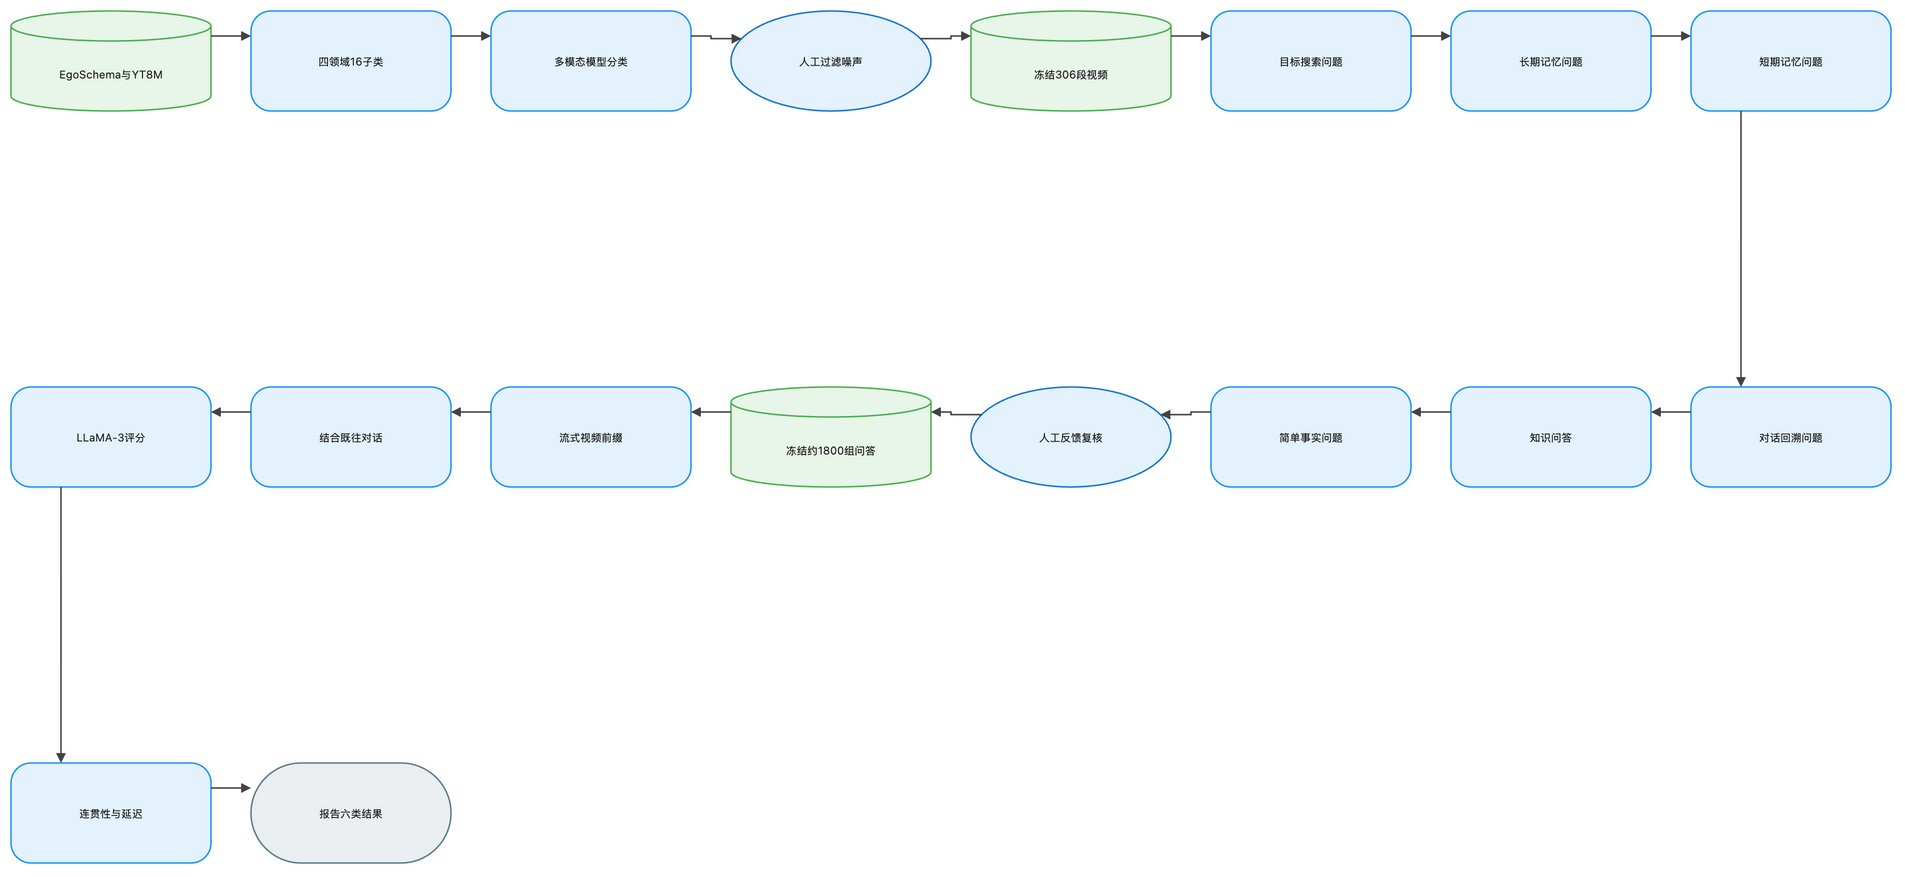

The diagram above was exported from draw.io. Its source (the exported page's mxGraphModel, read from the mxfile embedded in the PNG):
<mxGraphModel dx="1120" dy="720" grid="1" gridSize="8" guides="1" tooltips="1" connect="1" arrows="1" fold="1" page="1" pageScale="1" pageWidth="1888" pageHeight="928" math="1" background="#FFFFFF">
  <root>
    <mxCell id="0" />
    <mxCell id="1" parent="0" />
    <mxCell id="2" value="EgoSchema与YT8M" style="shape=cylinder3;boundedLbl=1;backgroundOutline=1;size=15;html=1;whiteSpace=wrap;fillColor=#E8F5E9;strokeColor=#4CAF50;strokeWidth=1.5;fontColor=#212121;fontSize=11;fontFamily=Inter, Roboto, system-ui, -apple-system, sans-serif;verticalAlign=middle;align=center" vertex="1" parent="1">
      <mxGeometry x="-72" y="-8" width="200" height="100" as="geometry" />
    </mxCell>
    <mxCell id="3" value="四领域16子类" style="rounded=1;arcSize=20;html=1;whiteSpace=wrap;fillColor=#E3F2FD;strokeColor=#2196F3;strokeWidth=1.5;fontColor=#212121;fontSize=11;fontFamily=Inter, Roboto, system-ui, -apple-system, sans-serif;verticalAlign=middle;align=center" vertex="1" parent="1">
      <mxGeometry x="168" y="-8" width="200" height="100" as="geometry" />
    </mxCell>
    <mxCell id="4" value="多模态模型分类" style="rounded=1;arcSize=20;html=1;whiteSpace=wrap;fillColor=#E3F2FD;strokeColor=#2196F3;strokeWidth=1.5;fontColor=#212121;fontSize=11;fontFamily=Inter, Roboto, system-ui, -apple-system, sans-serif;verticalAlign=middle;align=center" vertex="1" parent="1">
      <mxGeometry x="408" y="-8" width="200" height="100" as="geometry" />
    </mxCell>
    <mxCell id="5" value="人工过滤噪声" style="ellipse;html=1;whiteSpace=wrap;fillColor=#E3F2FD;strokeColor=#1976D2;strokeWidth=1.5;fontColor=#212121;fontSize=11;fontFamily=Inter, Roboto, system-ui, -apple-system, sans-serif;verticalAlign=middle;align=center" vertex="1" parent="1">
      <mxGeometry x="648" y="-8" width="200" height="100" as="geometry" />
    </mxCell>
    <mxCell id="6" value="冻结306段视频" style="shape=cylinder3;boundedLbl=1;backgroundOutline=1;size=15;html=1;whiteSpace=wrap;fillColor=#E8F5E9;strokeColor=#4CAF50;strokeWidth=1.5;fontColor=#212121;fontSize=11;fontFamily=Inter, Roboto, system-ui, -apple-system, sans-serif;verticalAlign=middle;align=center" vertex="1" parent="1">
      <mxGeometry x="888" y="-8" width="200" height="100" as="geometry" />
    </mxCell>
    <mxCell id="7" value="目标搜索问题" style="rounded=1;arcSize=20;html=1;whiteSpace=wrap;fillColor=#E3F2FD;strokeColor=#2196F3;strokeWidth=1.5;fontColor=#212121;fontSize=11;fontFamily=Inter, Roboto, system-ui, -apple-system, sans-serif;verticalAlign=middle;align=center" vertex="1" parent="1">
      <mxGeometry x="1128" y="-8" width="200" height="100" as="geometry" />
    </mxCell>
    <mxCell id="8" value="长期记忆问题" style="rounded=1;arcSize=20;html=1;whiteSpace=wrap;fillColor=#E3F2FD;strokeColor=#2196F3;strokeWidth=1.5;fontColor=#212121;fontSize=11;fontFamily=Inter, Roboto, system-ui, -apple-system, sans-serif;verticalAlign=middle;align=center" vertex="1" parent="1">
      <mxGeometry x="1368" y="-8" width="200" height="100" as="geometry" />
    </mxCell>
    <mxCell id="9" value="短期记忆问题" style="rounded=1;arcSize=20;html=1;whiteSpace=wrap;fillColor=#E3F2FD;strokeColor=#2196F3;strokeWidth=1.5;fontColor=#212121;fontSize=11;fontFamily=Inter, Roboto, system-ui, -apple-system, sans-serif;verticalAlign=middle;align=center" vertex="1" parent="1">
      <mxGeometry x="1608" y="-8" width="200" height="100" as="geometry" />
    </mxCell>
    <mxCell id="10" value="对话回溯问题" style="rounded=1;arcSize=20;html=1;whiteSpace=wrap;fillColor=#E3F2FD;strokeColor=#2196F3;strokeWidth=1.5;fontColor=#212121;fontSize=11;fontFamily=Inter, Roboto, system-ui, -apple-system, sans-serif;verticalAlign=middle;align=center" vertex="1" parent="1">
      <mxGeometry x="1608" y="368" width="200" height="100" as="geometry" />
    </mxCell>
    <mxCell id="11" value="知识问答" style="rounded=1;arcSize=20;html=1;whiteSpace=wrap;fillColor=#E3F2FD;strokeColor=#2196F3;strokeWidth=1.5;fontColor=#212121;fontSize=11;fontFamily=Inter, Roboto, system-ui, -apple-system, sans-serif;verticalAlign=middle;align=center" vertex="1" parent="1">
      <mxGeometry x="1368" y="368" width="200" height="100" as="geometry" />
    </mxCell>
    <mxCell id="12" value="简单事实问题" style="rounded=1;arcSize=20;html=1;whiteSpace=wrap;fillColor=#E3F2FD;strokeColor=#2196F3;strokeWidth=1.5;fontColor=#212121;fontSize=11;fontFamily=Inter, Roboto, system-ui, -apple-system, sans-serif;verticalAlign=middle;align=center" vertex="1" parent="1">
      <mxGeometry x="1128" y="368" width="200" height="100" as="geometry" />
    </mxCell>
    <mxCell id="13" value="人工反馈复核" style="ellipse;html=1;whiteSpace=wrap;fillColor=#E3F2FD;strokeColor=#1976D2;strokeWidth=1.5;fontColor=#212121;fontSize=11;fontFamily=Inter, Roboto, system-ui, -apple-system, sans-serif;verticalAlign=middle;align=center" vertex="1" parent="1">
      <mxGeometry x="888" y="368" width="200" height="100" as="geometry" />
    </mxCell>
    <mxCell id="14" value="冻结约1800组问答" style="shape=cylinder3;boundedLbl=1;backgroundOutline=1;size=15;html=1;whiteSpace=wrap;fillColor=#E8F5E9;strokeColor=#4CAF50;strokeWidth=1.5;fontColor=#212121;fontSize=11;fontFamily=Inter, Roboto, system-ui, -apple-system, sans-serif;verticalAlign=middle;align=center" vertex="1" parent="1">
      <mxGeometry x="648" y="368" width="200" height="100" as="geometry" />
    </mxCell>
    <mxCell id="15" value="流式视频前缀" style="rounded=1;arcSize=20;html=1;whiteSpace=wrap;fillColor=#E3F2FD;strokeColor=#2196F3;strokeWidth=1.5;fontColor=#212121;fontSize=11;fontFamily=Inter, Roboto, system-ui, -apple-system, sans-serif;verticalAlign=middle;align=center" vertex="1" parent="1">
      <mxGeometry x="408" y="368" width="200" height="100" as="geometry" />
    </mxCell>
    <mxCell id="16" value="结合既往对话" style="rounded=1;arcSize=20;html=1;whiteSpace=wrap;fillColor=#E3F2FD;strokeColor=#2196F3;strokeWidth=1.5;fontColor=#212121;fontSize=11;fontFamily=Inter, Roboto, system-ui, -apple-system, sans-serif;verticalAlign=middle;align=center" vertex="1" parent="1">
      <mxGeometry x="168" y="368" width="200" height="100" as="geometry" />
    </mxCell>
    <mxCell id="17" value="LLaMA-3评分" style="rounded=1;arcSize=20;html=1;whiteSpace=wrap;fillColor=#E3F2FD;strokeColor=#2196F3;strokeWidth=1.5;fontColor=#212121;fontSize=11;fontFamily=Inter, Roboto, system-ui, -apple-system, sans-serif;verticalAlign=middle;align=center" vertex="1" parent="1">
      <mxGeometry x="-72" y="368" width="200" height="100" as="geometry" />
    </mxCell>
    <mxCell id="18" value="连贯性与延迟" style="rounded=1;arcSize=20;html=1;whiteSpace=wrap;fillColor=#E3F2FD;strokeColor=#2196F3;strokeWidth=1.5;fontColor=#212121;fontSize=11;fontFamily=Inter, Roboto, system-ui, -apple-system, sans-serif;verticalAlign=middle;align=center" vertex="1" parent="1">
      <mxGeometry x="-72" y="744" width="200" height="100" as="geometry" />
    </mxCell>
    <mxCell id="19" value="报告六类结果" style="rounded=1;arcSize=50;html=1;whiteSpace=wrap;fillColor=#ECEFF1;strokeColor=#607D8B;strokeWidth=1.5;fontColor=#212121;fontSize=11;fontFamily=Inter, Roboto, system-ui, -apple-system, sans-serif;verticalAlign=middle;align=center" vertex="1" parent="1">
      <mxGeometry x="168" y="744" width="200" height="100" as="geometry" />
    </mxCell>
    <mxCell id="20" value="" style="edgeStyle=orthogonalEdgeStyle;rounded=0;orthogonalLoop=1;jettySize=auto;html=1;strokeColor=#424242;strokeWidth=1.5;endArrow=block;endFill=1;exitX=1;exitY=0.25;exitDx=0;exitDy=0;entryX=0;entryY=0.25;entryDx=0;entryDy=0;jumpStyle=arc;jumpSize=8" edge="1" parent="1" source="2" target="3">
      <mxGeometry relative="1" as="geometry" />
    </mxCell>
    <mxCell id="21" value="" style="edgeStyle=orthogonalEdgeStyle;rounded=0;orthogonalLoop=1;jettySize=auto;html=1;strokeColor=#424242;strokeWidth=1.5;endArrow=block;endFill=1;exitX=1;exitY=0.25;exitDx=0;exitDy=0;entryX=0;entryY=0.25;entryDx=0;entryDy=0;jumpStyle=arc;jumpSize=8" edge="1" parent="1" source="3" target="4">
      <mxGeometry relative="1" as="geometry" />
    </mxCell>
    <mxCell id="22" value="" style="edgeStyle=orthogonalEdgeStyle;rounded=0;orthogonalLoop=1;jettySize=auto;html=1;strokeColor=#424242;strokeWidth=1.5;endArrow=block;endFill=1;exitX=1;exitY=0.25;exitDx=0;exitDy=0;entryX=0;entryY=0.25;entryDx=0;entryDy=0;jumpStyle=arc;jumpSize=8" edge="1" parent="1" source="4" target="5">
      <mxGeometry relative="1" as="geometry" />
    </mxCell>
    <mxCell id="23" value="" style="edgeStyle=orthogonalEdgeStyle;rounded=0;orthogonalLoop=1;jettySize=auto;html=1;strokeColor=#424242;strokeWidth=1.5;endArrow=block;endFill=1;exitX=1;exitY=0.25;exitDx=0;exitDy=0;entryX=0;entryY=0.25;entryDx=0;entryDy=0;jumpStyle=arc;jumpSize=8" edge="1" parent="1" source="5" target="6">
      <mxGeometry relative="1" as="geometry" />
    </mxCell>
    <mxCell id="24" value="" style="edgeStyle=orthogonalEdgeStyle;rounded=0;orthogonalLoop=1;jettySize=auto;html=1;strokeColor=#424242;strokeWidth=1.5;endArrow=block;endFill=1;exitX=1;exitY=0.25;exitDx=0;exitDy=0;entryX=0;entryY=0.25;entryDx=0;entryDy=0;jumpStyle=arc;jumpSize=8" edge="1" parent="1" source="6" target="7">
      <mxGeometry relative="1" as="geometry" />
    </mxCell>
    <mxCell id="25" value="" style="edgeStyle=orthogonalEdgeStyle;rounded=0;orthogonalLoop=1;jettySize=auto;html=1;strokeColor=#424242;strokeWidth=1.5;endArrow=block;endFill=1;exitX=1;exitY=0.25;exitDx=0;exitDy=0;entryX=0;entryY=0.25;entryDx=0;entryDy=0;jumpStyle=arc;jumpSize=8" edge="1" parent="1" source="7" target="8">
      <mxGeometry relative="1" as="geometry" />
    </mxCell>
    <mxCell id="26" value="" style="edgeStyle=orthogonalEdgeStyle;rounded=0;orthogonalLoop=1;jettySize=auto;html=1;strokeColor=#424242;strokeWidth=1.5;endArrow=block;endFill=1;exitX=1;exitY=0.25;exitDx=0;exitDy=0;entryX=0;entryY=0.25;entryDx=0;entryDy=0;jumpStyle=arc;jumpSize=8" edge="1" parent="1" source="8" target="9">
      <mxGeometry relative="1" as="geometry" />
    </mxCell>
    <mxCell id="27" value="" style="edgeStyle=orthogonalEdgeStyle;rounded=0;orthogonalLoop=1;jettySize=auto;html=1;strokeColor=#424242;strokeWidth=1.5;endArrow=block;endFill=1;exitX=0.25;exitY=1;exitDx=0;exitDy=0;entryX=0.25;entryY=0;entryDx=0;entryDy=0;jumpStyle=arc;jumpSize=8" edge="1" parent="1" source="9" target="10">
      <mxGeometry relative="1" as="geometry" />
    </mxCell>
    <mxCell id="28" value="" style="edgeStyle=orthogonalEdgeStyle;rounded=0;orthogonalLoop=1;jettySize=auto;html=1;strokeColor=#424242;strokeWidth=1.5;endArrow=block;endFill=1;exitX=0;exitY=0.25;exitDx=0;exitDy=0;entryX=1;entryY=0.25;entryDx=0;entryDy=0;jumpStyle=arc;jumpSize=8" edge="1" parent="1" source="10" target="11">
      <mxGeometry relative="1" as="geometry" />
    </mxCell>
    <mxCell id="29" value="" style="edgeStyle=orthogonalEdgeStyle;rounded=0;orthogonalLoop=1;jettySize=auto;html=1;strokeColor=#424242;strokeWidth=1.5;endArrow=block;endFill=1;exitX=0;exitY=0.25;exitDx=0;exitDy=0;entryX=1;entryY=0.25;entryDx=0;entryDy=0;jumpStyle=arc;jumpSize=8" edge="1" parent="1" source="11" target="12">
      <mxGeometry relative="1" as="geometry" />
    </mxCell>
    <mxCell id="30" value="" style="edgeStyle=orthogonalEdgeStyle;rounded=0;orthogonalLoop=1;jettySize=auto;html=1;strokeColor=#424242;strokeWidth=1.5;endArrow=block;endFill=1;exitX=0;exitY=0.25;exitDx=0;exitDy=0;entryX=1;entryY=0.25;entryDx=0;entryDy=0;jumpStyle=arc;jumpSize=8" edge="1" parent="1" source="12" target="13">
      <mxGeometry relative="1" as="geometry" />
    </mxCell>
    <mxCell id="31" value="" style="edgeStyle=orthogonalEdgeStyle;rounded=0;orthogonalLoop=1;jettySize=auto;html=1;strokeColor=#424242;strokeWidth=1.5;endArrow=block;endFill=1;exitX=0;exitY=0.25;exitDx=0;exitDy=0;entryX=1;entryY=0.25;entryDx=0;entryDy=0;jumpStyle=arc;jumpSize=8" edge="1" parent="1" source="13" target="14">
      <mxGeometry relative="1" as="geometry" />
    </mxCell>
    <mxCell id="32" value="" style="edgeStyle=orthogonalEdgeStyle;rounded=0;orthogonalLoop=1;jettySize=auto;html=1;strokeColor=#424242;strokeWidth=1.5;endArrow=block;endFill=1;exitX=0;exitY=0.25;exitDx=0;exitDy=0;entryX=1;entryY=0.25;entryDx=0;entryDy=0;jumpStyle=arc;jumpSize=8" edge="1" parent="1" source="14" target="15">
      <mxGeometry relative="1" as="geometry" />
    </mxCell>
    <mxCell id="33" value="" style="edgeStyle=orthogonalEdgeStyle;rounded=0;orthogonalLoop=1;jettySize=auto;html=1;strokeColor=#424242;strokeWidth=1.5;endArrow=block;endFill=1;exitX=0;exitY=0.25;exitDx=0;exitDy=0;entryX=1;entryY=0.25;entryDx=0;entryDy=0;jumpStyle=arc;jumpSize=8" edge="1" parent="1" source="15" target="16">
      <mxGeometry relative="1" as="geometry" />
    </mxCell>
    <mxCell id="34" value="" style="edgeStyle=orthogonalEdgeStyle;rounded=0;orthogonalLoop=1;jettySize=auto;html=1;strokeColor=#424242;strokeWidth=1.5;endArrow=block;endFill=1;exitX=0;exitY=0.25;exitDx=0;exitDy=0;entryX=1;entryY=0.25;entryDx=0;entryDy=0;jumpStyle=arc;jumpSize=8" edge="1" parent="1" source="16" target="17">
      <mxGeometry relative="1" as="geometry" />
    </mxCell>
    <mxCell id="35" value="" style="edgeStyle=orthogonalEdgeStyle;rounded=0;orthogonalLoop=1;jettySize=auto;html=1;strokeColor=#424242;strokeWidth=1.5;endArrow=block;endFill=1;exitX=0.25;exitY=1;exitDx=0;exitDy=0;entryX=0.25;entryY=0;entryDx=0;entryDy=0;jumpStyle=arc;jumpSize=8" edge="1" parent="1" source="17" target="18">
      <mxGeometry relative="1" as="geometry" />
    </mxCell>
    <mxCell id="36" value="" style="edgeStyle=orthogonalEdgeStyle;rounded=0;orthogonalLoop=1;jettySize=auto;html=1;strokeColor=#424242;strokeWidth=1.5;endArrow=block;endFill=1;exitX=1;exitY=0.25;exitDx=0;exitDy=0;entryX=0;entryY=0.25;entryDx=0;entryDy=0;jumpStyle=arc;jumpSize=8" edge="1" parent="1" source="18" target="19">
      <mxGeometry relative="1" as="geometry" />
    </mxCell>
  </root>
</mxGraphModel>